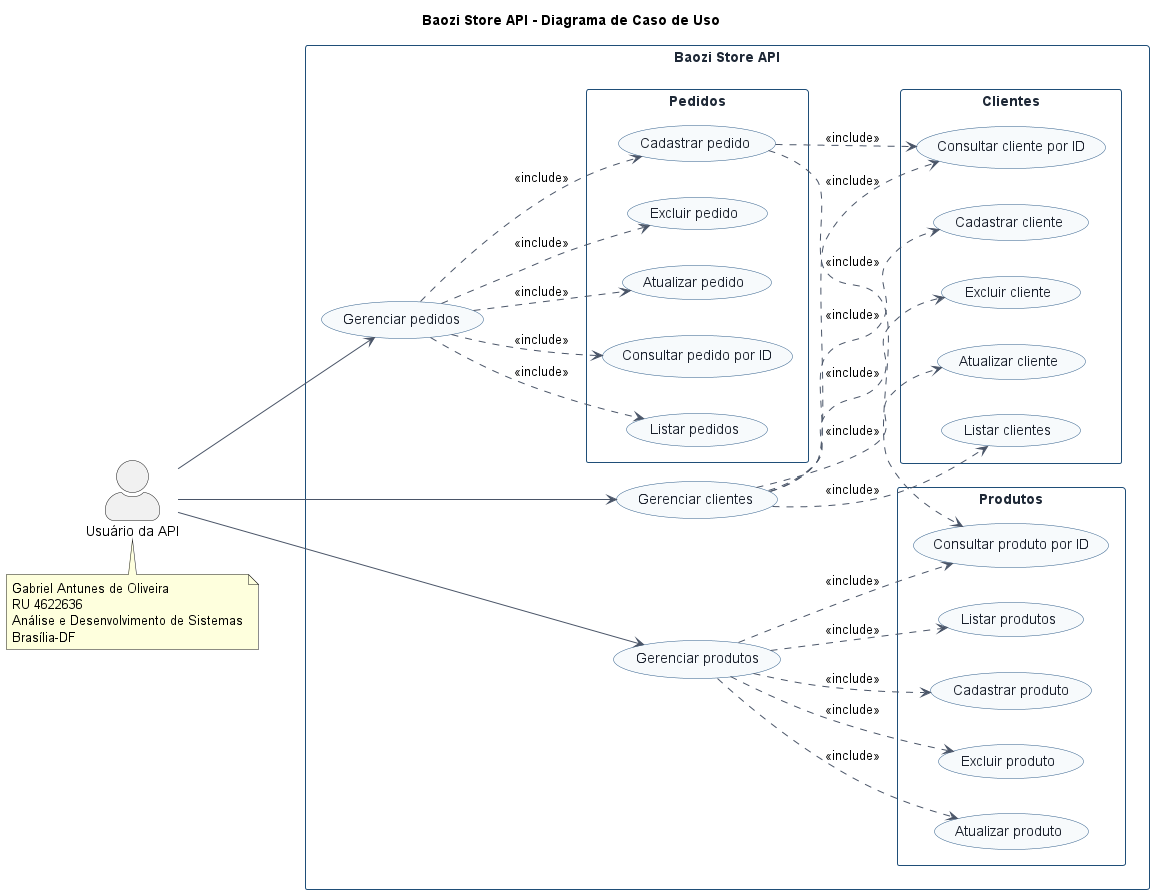

The diagram above was rendered by PlantUML. Its source (embedded in the PNG):
@startuml caso_de_uso_baozi_store

title Baozi Store API - Diagrama de Caso de Uso

left to right direction

skinparam backgroundColor white
skinparam shadowing false
skinparam packageStyle rectangle
skinparam actorStyle awesome
skinparam usecase {
    BackgroundColor #F7FAFC
    BorderColor #2F5D8A
    ArrowColor #4A5568
    FontColor #1A202C
}
skinparam rectangle {
    BorderColor #1F4E78
    FontColor #1F2937
}

actor "Usuário da API" as Usuario

rectangle "Baozi Store API" {

    usecase "Gerenciar clientes" as GerenciarClientes
    usecase "Gerenciar produtos" as GerenciarProdutos
    usecase "Gerenciar pedidos" as GerenciarPedidos

    package "Clientes" {
        usecase "Cadastrar cliente" as CadastrarCliente
        usecase "Listar clientes" as ListarClientes
        usecase "Consultar cliente por ID" as ConsultarCliente
        usecase "Atualizar cliente" as AtualizarCliente
        usecase "Excluir cliente" as ExcluirCliente
    }

    package "Produtos" {
        usecase "Cadastrar produto" as CadastrarProduto
        usecase "Listar produtos" as ListarProdutos
        usecase "Consultar produto por ID" as ConsultarProduto
        usecase "Atualizar produto" as AtualizarProduto
        usecase "Excluir produto" as ExcluirProduto
    }

    package "Pedidos" {
        usecase "Cadastrar pedido" as CadastrarPedido
        usecase "Listar pedidos" as ListarPedidos
        usecase "Consultar pedido por ID" as ConsultarPedido
        usecase "Atualizar pedido" as AtualizarPedido
        usecase "Excluir pedido" as ExcluirPedido
    }
}

Usuario --> GerenciarClientes
Usuario --> GerenciarProdutos
Usuario --> GerenciarPedidos

GerenciarClientes ..> CadastrarCliente : <<include>>
GerenciarClientes ..> ListarClientes : <<include>>
GerenciarClientes ..> ConsultarCliente : <<include>>
GerenciarClientes ..> AtualizarCliente : <<include>>
GerenciarClientes ..> ExcluirCliente : <<include>>

GerenciarProdutos ..> CadastrarProduto : <<include>>
GerenciarProdutos ..> ListarProdutos : <<include>>
GerenciarProdutos ..> ConsultarProduto : <<include>>
GerenciarProdutos ..> AtualizarProduto : <<include>>
GerenciarProdutos ..> ExcluirProduto : <<include>>

GerenciarPedidos ..> CadastrarPedido : <<include>>
GerenciarPedidos ..> ListarPedidos : <<include>>
GerenciarPedidos ..> ConsultarPedido : <<include>>
GerenciarPedidos ..> AtualizarPedido : <<include>>
GerenciarPedidos ..> ExcluirPedido : <<include>>

CadastrarPedido ..> ConsultarCliente : <<include>>
CadastrarPedido ..> ConsultarProduto : <<include>>

note bottom of Usuario
Gabriel Antunes de Oliveira
RU 4622636
Análise e Desenvolvimento de Sistemas
Brasília-DF
end note

@enduml